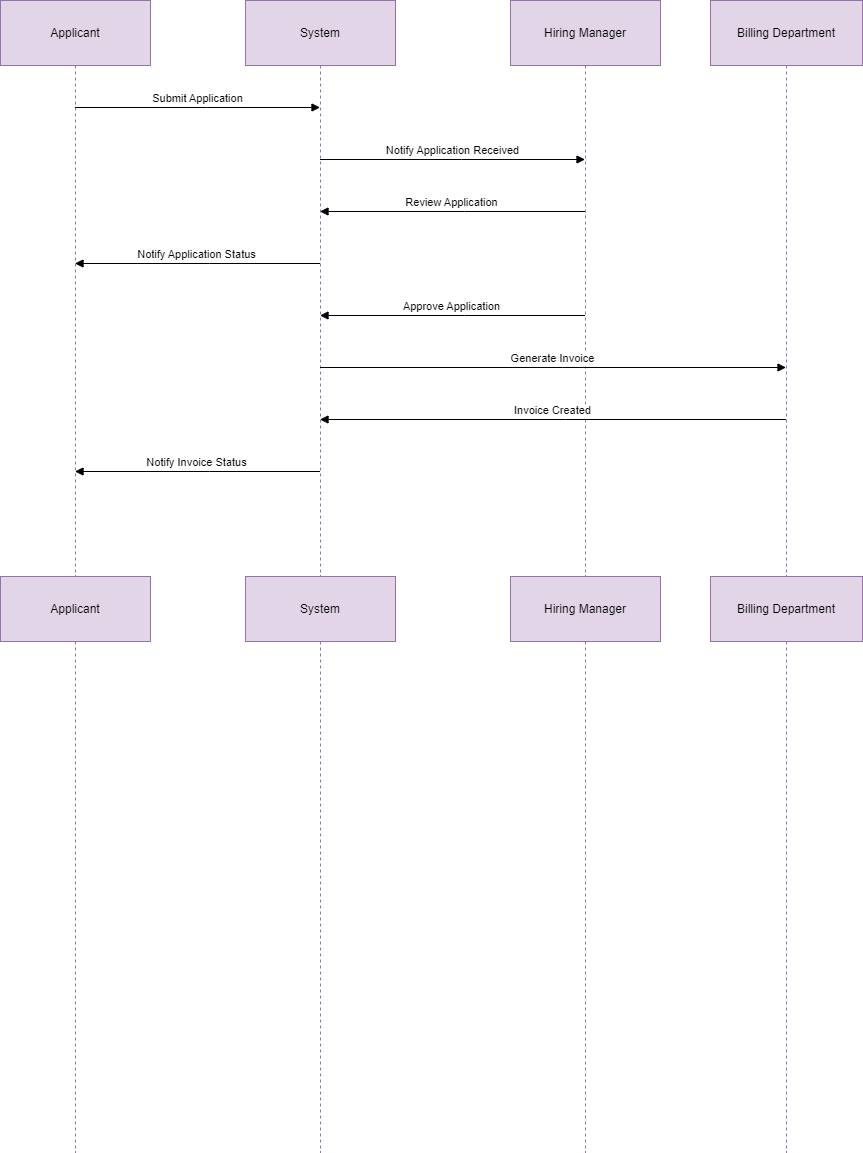

The diagram above was exported from draw.io. Its source (the exported page's mxGraphModel, read from the mxfile embedded in the PNG):
<mxGraphModel dx="794" dy="454" grid="1" gridSize="10" guides="1" tooltips="1" connect="1" arrows="1" fold="1" page="1" pageScale="1" pageWidth="850" pageHeight="1100" math="0" shadow="0">
  <root>
    <mxCell id="0" />
    <mxCell id="1" parent="0" />
    <mxCell id="rM3IPMLhM91sqdTLPy3J-1" value="Applicant" style="shape=umlLifeline;perimeter=lifelinePerimeter;whiteSpace=wrap;container=1;dropTarget=0;collapsible=0;recursiveResize=0;outlineConnect=0;portConstraint=eastwest;newEdgeStyle={&quot;edgeStyle&quot;:&quot;elbowEdgeStyle&quot;,&quot;elbow&quot;:&quot;vertical&quot;,&quot;curved&quot;:0,&quot;rounded&quot;:0};size=65;fillColor=#e1d5e7;strokeColor=#9673a6;" vertex="1" parent="1">
      <mxGeometry x="20" y="20" width="150" height="576" as="geometry" />
    </mxCell>
    <mxCell id="rM3IPMLhM91sqdTLPy3J-2" value="System" style="shape=umlLifeline;perimeter=lifelinePerimeter;whiteSpace=wrap;container=1;dropTarget=0;collapsible=0;recursiveResize=0;outlineConnect=0;portConstraint=eastwest;newEdgeStyle={&quot;edgeStyle&quot;:&quot;elbowEdgeStyle&quot;,&quot;elbow&quot;:&quot;vertical&quot;,&quot;curved&quot;:0,&quot;rounded&quot;:0};size=65;fillColor=#e1d5e7;strokeColor=#9673a6;" vertex="1" parent="1">
      <mxGeometry x="265" y="20" width="150" height="576" as="geometry" />
    </mxCell>
    <mxCell id="rM3IPMLhM91sqdTLPy3J-3" value="Hiring Manager" style="shape=umlLifeline;perimeter=lifelinePerimeter;whiteSpace=wrap;container=1;dropTarget=0;collapsible=0;recursiveResize=0;outlineConnect=0;portConstraint=eastwest;newEdgeStyle={&quot;edgeStyle&quot;:&quot;elbowEdgeStyle&quot;,&quot;elbow&quot;:&quot;vertical&quot;,&quot;curved&quot;:0,&quot;rounded&quot;:0};size=65;fillColor=#e1d5e7;strokeColor=#9673a6;" vertex="1" parent="1">
      <mxGeometry x="530" y="20" width="150" height="576" as="geometry" />
    </mxCell>
    <mxCell id="rM3IPMLhM91sqdTLPy3J-4" value="Billing Department" style="shape=umlLifeline;perimeter=lifelinePerimeter;whiteSpace=wrap;container=1;dropTarget=0;collapsible=0;recursiveResize=0;outlineConnect=0;portConstraint=eastwest;newEdgeStyle={&quot;edgeStyle&quot;:&quot;elbowEdgeStyle&quot;,&quot;elbow&quot;:&quot;vertical&quot;,&quot;curved&quot;:0,&quot;rounded&quot;:0};size=65;fillColor=#e1d5e7;strokeColor=#9673a6;" vertex="1" parent="1">
      <mxGeometry x="730" y="20" width="152" height="576" as="geometry" />
    </mxCell>
    <mxCell id="rM3IPMLhM91sqdTLPy3J-5" value="Submit Application" style="verticalAlign=bottom;edgeStyle=elbowEdgeStyle;elbow=vertical;curved=0;rounded=0;endArrow=block;" edge="1" parent="1" source="rM3IPMLhM91sqdTLPy3J-1" target="rM3IPMLhM91sqdTLPy3J-2">
      <mxGeometry relative="1" as="geometry">
        <Array as="points">
          <mxPoint x="226" y="127" />
        </Array>
      </mxGeometry>
    </mxCell>
    <mxCell id="rM3IPMLhM91sqdTLPy3J-6" value="Notify Application Received" style="verticalAlign=bottom;edgeStyle=elbowEdgeStyle;elbow=vertical;curved=0;rounded=0;endArrow=block;" edge="1" parent="1" source="rM3IPMLhM91sqdTLPy3J-2" target="rM3IPMLhM91sqdTLPy3J-3">
      <mxGeometry relative="1" as="geometry">
        <Array as="points">
          <mxPoint x="481" y="179" />
        </Array>
      </mxGeometry>
    </mxCell>
    <mxCell id="rM3IPMLhM91sqdTLPy3J-7" value="Review Application" style="verticalAlign=bottom;edgeStyle=elbowEdgeStyle;elbow=vertical;curved=0;rounded=0;endArrow=block;" edge="1" parent="1" source="rM3IPMLhM91sqdTLPy3J-3" target="rM3IPMLhM91sqdTLPy3J-2">
      <mxGeometry relative="1" as="geometry">
        <Array as="points">
          <mxPoint x="484" y="231" />
        </Array>
      </mxGeometry>
    </mxCell>
    <mxCell id="rM3IPMLhM91sqdTLPy3J-8" value="Notify Application Status" style="verticalAlign=bottom;edgeStyle=elbowEdgeStyle;elbow=vertical;curved=0;rounded=0;endArrow=block;" edge="1" parent="1" source="rM3IPMLhM91sqdTLPy3J-2" target="rM3IPMLhM91sqdTLPy3J-1">
      <mxGeometry relative="1" as="geometry">
        <Array as="points">
          <mxPoint x="229" y="283" />
        </Array>
      </mxGeometry>
    </mxCell>
    <mxCell id="rM3IPMLhM91sqdTLPy3J-9" value="Approve Application" style="verticalAlign=bottom;edgeStyle=elbowEdgeStyle;elbow=vertical;curved=0;rounded=0;endArrow=block;" edge="1" parent="1" source="rM3IPMLhM91sqdTLPy3J-3" target="rM3IPMLhM91sqdTLPy3J-2">
      <mxGeometry relative="1" as="geometry">
        <Array as="points">
          <mxPoint x="484" y="335" />
        </Array>
      </mxGeometry>
    </mxCell>
    <mxCell id="rM3IPMLhM91sqdTLPy3J-10" value="Generate Invoice" style="verticalAlign=bottom;edgeStyle=elbowEdgeStyle;elbow=vertical;curved=0;rounded=0;endArrow=block;" edge="1" parent="1" source="rM3IPMLhM91sqdTLPy3J-2" target="rM3IPMLhM91sqdTLPy3J-4">
      <mxGeometry relative="1" as="geometry">
        <Array as="points">
          <mxPoint x="582" y="387" />
        </Array>
      </mxGeometry>
    </mxCell>
    <mxCell id="rM3IPMLhM91sqdTLPy3J-11" value="Invoice Created" style="verticalAlign=bottom;edgeStyle=elbowEdgeStyle;elbow=vertical;curved=0;rounded=0;endArrow=block;" edge="1" parent="1" source="rM3IPMLhM91sqdTLPy3J-4" target="rM3IPMLhM91sqdTLPy3J-2">
      <mxGeometry relative="1" as="geometry">
        <Array as="points">
          <mxPoint x="585" y="439" />
        </Array>
      </mxGeometry>
    </mxCell>
    <mxCell id="rM3IPMLhM91sqdTLPy3J-12" value="Notify Invoice Status" style="verticalAlign=bottom;edgeStyle=elbowEdgeStyle;elbow=vertical;curved=0;rounded=0;endArrow=block;" edge="1" parent="1" source="rM3IPMLhM91sqdTLPy3J-2" target="rM3IPMLhM91sqdTLPy3J-1">
      <mxGeometry relative="1" as="geometry">
        <Array as="points">
          <mxPoint x="229" y="491" />
        </Array>
      </mxGeometry>
    </mxCell>
    <mxCell id="rM3IPMLhM91sqdTLPy3J-13" value="Applicant" style="shape=umlLifeline;perimeter=lifelinePerimeter;whiteSpace=wrap;container=1;dropTarget=0;collapsible=0;recursiveResize=0;outlineConnect=0;portConstraint=eastwest;newEdgeStyle={&quot;edgeStyle&quot;:&quot;elbowEdgeStyle&quot;,&quot;elbow&quot;:&quot;vertical&quot;,&quot;curved&quot;:0,&quot;rounded&quot;:0};size=65;fillColor=#e1d5e7;strokeColor=#9673a6;" vertex="1" parent="1">
      <mxGeometry x="20" y="596" width="150" height="576" as="geometry" />
    </mxCell>
    <mxCell id="rM3IPMLhM91sqdTLPy3J-14" value="System" style="shape=umlLifeline;perimeter=lifelinePerimeter;whiteSpace=wrap;container=1;dropTarget=0;collapsible=0;recursiveResize=0;outlineConnect=0;portConstraint=eastwest;newEdgeStyle={&quot;edgeStyle&quot;:&quot;elbowEdgeStyle&quot;,&quot;elbow&quot;:&quot;vertical&quot;,&quot;curved&quot;:0,&quot;rounded&quot;:0};size=65;fillColor=#e1d5e7;strokeColor=#9673a6;" vertex="1" parent="1">
      <mxGeometry x="265" y="596" width="150" height="576" as="geometry" />
    </mxCell>
    <mxCell id="rM3IPMLhM91sqdTLPy3J-15" value="Hiring Manager" style="shape=umlLifeline;perimeter=lifelinePerimeter;whiteSpace=wrap;container=1;dropTarget=0;collapsible=0;recursiveResize=0;outlineConnect=0;portConstraint=eastwest;newEdgeStyle={&quot;edgeStyle&quot;:&quot;elbowEdgeStyle&quot;,&quot;elbow&quot;:&quot;vertical&quot;,&quot;curved&quot;:0,&quot;rounded&quot;:0};size=65;fillColor=#e1d5e7;strokeColor=#9673a6;" vertex="1" parent="1">
      <mxGeometry x="530" y="596" width="150" height="576" as="geometry" />
    </mxCell>
    <mxCell id="rM3IPMLhM91sqdTLPy3J-16" value="Billing Department" style="shape=umlLifeline;perimeter=lifelinePerimeter;whiteSpace=wrap;container=1;dropTarget=0;collapsible=0;recursiveResize=0;outlineConnect=0;portConstraint=eastwest;newEdgeStyle={&quot;edgeStyle&quot;:&quot;elbowEdgeStyle&quot;,&quot;elbow&quot;:&quot;vertical&quot;,&quot;curved&quot;:0,&quot;rounded&quot;:0};size=65;fillColor=#e1d5e7;strokeColor=#9673a6;" vertex="1" parent="1">
      <mxGeometry x="730" y="596" width="152" height="576" as="geometry" />
    </mxCell>
  </root>
</mxGraphModel>